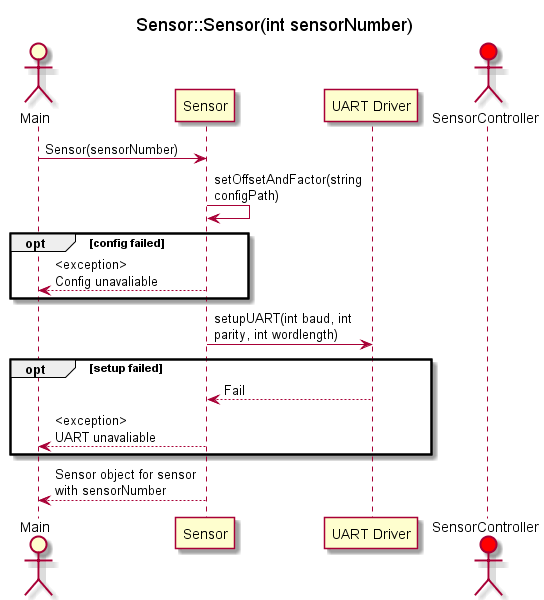

The diagram above was rendered by PlantUML. Its source (embedded in the PNG):
@startuml
title Sensor::Sensor(int sensorNumber)

skinparam MaxMessageSize 150

actor Main as Main
participant Sensor as SD
participant "UART Driver" as UART
actor SensorController as SC #red

Main -> SD : Sensor(sensorNumber)
SD -> SD : setOffsetAndFactor(string configPath)
opt config failed
SD --> Main : <exception> \nConfig unavaliable
end opt
SD -> UART : setupUART(int baud, int parity, int wordlength)
opt setup failed
UART --> SD : Fail
SD --> Main : <exception> \nUART unavaliable
end opt
SD --> Main : Sensor object for sensor with sensorNumber



@enduml